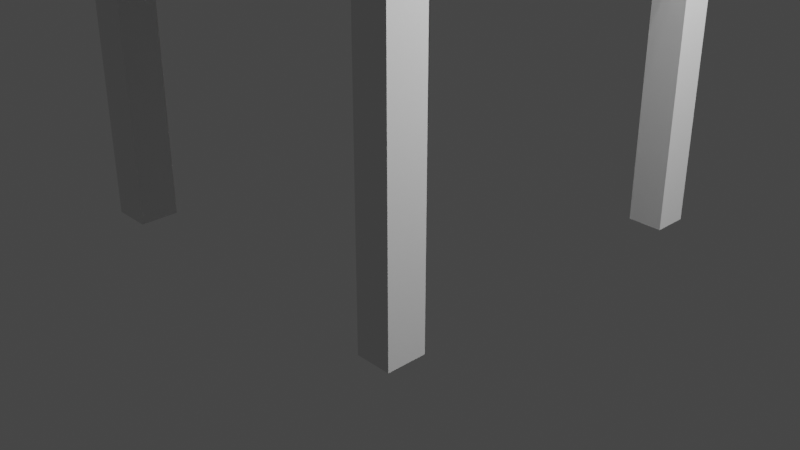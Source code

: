 # Source: Funiture.blend  (saved by Blender 3.4.6; exported with 4.5.12 LTS)
import bpy
from mathutils import Matrix  # noqa: F401  (used for matrix-valued properties, if any)

bpy.ops.wm.read_factory_settings(use_empty=True)
scene = bpy.context.scene
scene.name = 'Scene'

# ---- collections
col_collection = bpy.data.collections.new('Collection'); scene.collection.children.link(col_collection)

# ---- world
world_world = bpy.data.worlds.new('World'); scene.world = world_world
world_world.use_nodes = True; world_world.node_tree.nodes.clear()
_N = world_world.node_tree.nodes; _L = world_world.node_tree.links
n0 = _N.new('ShaderNodeOutputWorld'); n0.name = 'World Output'; n0.location = (300, 300)
n1 = _N.new('ShaderNodeBackground'); n1.name = 'Background'; n1.location = (10, 300)
n1.inputs[0].default_value = (0.05088, 0.05088, 0.05088, 1.0)
_L.new(n1.outputs[0], n0.inputs[0])
n0.is_active_output = True
world_world.color = (0.05088, 0.05088, 0.05088)
world_world.use_sun_shadow = False
world_world.sun_shadow_jitter_overblur = 0.0

# ---- cameras
cam_camera = bpy.data.cameras.new('Camera')
cam_camera.clip_end = 100.0
cam_camera.ortho_scale = 7.314
cam_camera_001 = bpy.data.cameras.new('Camera.001')
cam_camera_001.clip_end = 100.0
cam_camera_001.ortho_scale = 7.314
cam_camera_002 = bpy.data.cameras.new('Camera.002')
cam_camera_002.clip_end = 100.0
cam_camera_002.ortho_scale = 7.314

# ---- lights
light_light = bpy.data.lights.new('Light', 'POINT')
light_light.transmission_factor = 0.0
light_light.energy = 1000.0
light_light.shadow_soft_size = 0.1
light_light.shadow_maximum_resolution = 0.006
light_light.use_absolute_resolution = True
light_light_001 = bpy.data.lights.new('Light.001', 'POINT')
light_light_001.transmission_factor = 0.0
light_light_001.energy = 1000.0
light_light_001.shadow_soft_size = 0.1
light_light_001.shadow_maximum_resolution = 0.006
light_light_001.use_absolute_resolution = True
light_light_002 = bpy.data.lights.new('Light.002', 'POINT')
light_light_002.transmission_factor = 0.0
light_light_002.energy = 1000.0
light_light_002.shadow_soft_size = 0.1
light_light_002.shadow_maximum_resolution = 0.006
light_light_002.use_absolute_resolution = True

# ---- meshes
me_cube_004 = bpy.data.meshes.new('Cube.004')
me_cube_004.from_pydata([(-1.0, -1.0, -1.0), (-1.0, -1.0, 1.0), (-1.0, 1.0, -1.0), (-1.0, 1.0, 1.0), (1.0, -1.0, -1.0), (1.0, -1.0, 1.0), (1.0, 1.0, -1.0), (1.0, 1.0, 1.0), (-1.0, -0.8, -1.0), (-1.0, -0.8, 1.0), (1.0, -0.8, -1.0), (1.0, -0.8, 1.0), (-1.0, 0.82, 1.0), (1.0, 0.82, -1.0), (-1.0, 0.82, -1.0), (1.0, 0.82, 1.0), (-0.8, 1.0, -1.0), (-0.8, 1.0, 1.0), (-0.8, -1.0, -1.0), (-0.8, -1.0, 1.0), (-0.8, -0.8, 1.0), (-0.8, -0.8, -1.0), (-0.8, 0.82, -1.0), (-0.8, 0.82, 1.0), (0.82, 1.0, 1.0), (0.82, -1.0, -1.0), (0.82, -0.8, 1.0), (0.82, 0.82, 1.0), (0.82, 1.0, -1.0), (0.82, -1.0, 1.0), (0.82, -0.8, -1.0), (0.82, 0.82, -1.0), (-1.0, -0.8, -1.0), (-1.0, -1.0, -1.0), (-0.8, -0.8, -1.0), (-0.8, -1.0, -1.0), (-1.0, -0.8, -31.0), (-1.0, -1.0, -31.0), (-0.8, -0.8, -31.0), (-0.8, -1.0, -31.0), (-0.8, 1.0, -31.0), (-1.0, 1.0, -31.0), (-1.0, 0.82, -31.0), (-0.8, 0.82, -31.0), (1.0, 0.82, -31.0), (1.0, 1.0, -31.0), (0.82, 1.0, -31.0), (0.82, 0.82, -31.0), (0.82, -1.0, -31.0), (1.0, -1.0, -31.0), (1.0, -0.8, -31.0), (0.82, -0.8, -31.0)], [], [(14, 12, 3, 2), (28, 24, 7, 6), (10, 11, 5, 4), (18, 19, 1, 0), (30, 10, 50, 51), (20, 9, 1, 19), (23, 12, 9, 20), (31, 13, 10, 30), (13, 15, 11, 10), (0, 1, 9, 8), (6, 7, 15, 13), (28, 6, 45, 46), (17, 3, 12, 23), (8, 9, 12, 14), (24, 17, 23, 27), (2, 16, 40, 41), (14, 22, 21, 8), (27, 23, 20, 26), (26, 20, 19, 29), (18, 0, 33, 35), (25, 29, 19, 18), (2, 3, 17, 16), (4, 5, 29, 25), (11, 26, 29, 5), (15, 27, 26, 11), (7, 24, 27, 15), (16, 28, 31, 22), (22, 31, 30, 21), (21, 30, 25, 18), (16, 17, 24, 28), (34, 35, 39, 38), (21, 18, 35, 34), (8, 21, 34, 32), (0, 8, 32, 33), (36, 38, 39, 37), (32, 34, 38, 36), (35, 33, 37, 39), (33, 32, 36, 37), (41, 40, 43, 42), (16, 22, 43, 40), (14, 2, 41, 42), (22, 14, 42, 43), (46, 45, 44, 47), (6, 13, 44, 45), (13, 31, 47, 44), (31, 28, 46, 47), (51, 50, 49, 48), (10, 4, 49, 50), (25, 30, 51, 48), (4, 25, 48, 49)])
_uv = me_cube_004.uv_layers.new(name='UVMap')
_uv.uv.foreach_set('vector', [0.375, 0.2275, 0.625, 0.2275, 0.625, 0.25, 0.375, 0.25, 0.375, 0.4775, 0.625, 0.4775, 0.625, 0.5, 0.375, 0.5, 0.375, 0.725, 0.625, 0.725, 0.625, 0.75, 0.375, 0.75, 0.375, 0.975, 0.625, 0.975, 0.625, 1.0, 0.375, 1.0, 0.3525, 0.725, 0.375, 0.725, 0.375, 0.725, 0.3525, 0.725, 0.85, 0.725, 0.875, 0.725, 0.875, 0.75, 0.85, 0.75, 0.85, 0.5225, 0.875, 0.5225, 0.875, 0.725, 0.85, 0.725, 0.3525, 0.5225, 0.375, 0.5225, 0.375, 0.725, 0.3525, 0.725, 0.375, 0.5225, 0.625, 0.5225, 0.625, 0.725, 0.375, 0.725, 0.375, 0.0, 0.625, 0.0, 0.625, 0.025, 0.375, 0.025, 0.375, 0.5, 0.625, 0.5, 0.625, 0.5225, 0.375, 0.5225, 0.375, 0.4775, 0.375, 0.5, 0.375, 0.5, 0.375, 0.4775, 0.85, 0.5, 0.875, 0.5, 0.875, 0.5225, 0.85, 0.5225, 0.375, 0.025, 0.625, 0.025, 0.625, 0.2275, 0.375, 0.2275, 0.6475, 0.5, 0.85, 0.5, 0.85, 0.5225, 0.6475, 0.5225, 0.375, 0.25, 0.375, 0.275, 0.375, 0.275, 0.375, 0.25, 0.125, 0.5225, 0.15, 0.5225, 0.15, 0.725, 0.125, 0.725, 0.6475, 0.5225, 0.85, 0.5225, 0.85, 0.725, 0.6475, 0.725, 0.6475, 0.725, 0.85, 0.725, 0.85, 0.75, 0.6475, 0.75, 0.375, 0.975, 0.375, 1.0, 0.375, 1.0, 0.375, 0.975, 0.375, 0.7725, 0.625, 0.7725, 0.625, 0.975, 0.375, 0.975, 0.375, 0.25, 0.625, 0.25, 0.625, 0.275, 0.375, 0.275, 0.375, 0.75, 0.625, 0.75, 0.625, 0.7725, 0.375, 0.7725, 0.625, 0.725, 0.6475, 0.725, 0.6475, 0.75, 0.625, 0.75, 0.625, 0.5225, 0.6475, 0.5225, 0.6475, 0.725, 0.625, 0.725, 0.625, 0.5, 0.6475, 0.5, 0.6475, 0.5225, 0.625, 0.5225, 0.15, 0.5, 0.3525, 0.5, 0.3525, 0.5225, 0.15, 0.5225, 0.15, 0.5225, 0.3525, 0.5225, 0.3525, 0.725, 0.15, 0.725, 0.15, 0.725, 0.3525, 0.725, 0.3525, 0.75, 0.15, 0.75, 0.375, 0.275, 0.625, 0.275, 0.625, 0.4775, 0.375, 0.4775, 0.15, 0.725, 0.15, 0.75, 0.15, 0.75, 0.15, 0.725, 0.15, 0.725, 0.15, 0.75, 0.15, 0.75, 0.15, 0.725, 0.125, 0.725, 0.15, 0.725, 0.15, 0.725, 0.125, 0.725, 0.375, 0.0, 0.375, 0.025, 0.375, 0.025, 0.375, 0.0, 0.125, 0.725, 0.15, 0.725, 0.15, 0.75, 0.125, 0.75, 0.125, 0.725, 0.15, 0.725, 0.15, 0.725, 0.125, 0.725, 0.375, 0.975, 0.375, 1.0, 0.375, 1.0, 0.375, 0.975, 0.375, 0.0, 0.375, 0.025, 0.375, 0.025, 0.375, 0.0, 0.125, 0.5, 0.15, 0.5, 0.15, 0.5225, 0.125, 0.5225, 0.15, 0.5, 0.15, 0.5225, 0.15, 0.5225, 0.15, 0.5, 0.375, 0.2275, 0.375, 0.25, 0.375, 0.25, 0.375, 0.2275, 0.15, 0.5225, 0.125, 0.5225, 0.125, 0.5225, 0.15, 0.5225, 0.3525, 0.5, 0.375, 0.5, 0.375, 0.5225, 0.3525, 0.5225, 0.375, 0.5, 0.375, 0.5225, 0.375, 0.5225, 0.375, 0.5, 0.375, 0.5225, 0.3525, 0.5225, 0.3525, 0.5225, 0.375, 0.5225, 0.3525, 0.5225, 0.3525, 0.5, 0.3525, 0.5, 0.3525, 0.5225, 0.3525, 0.725, 0.375, 0.725, 0.375, 0.75, 0.3525, 0.75, 0.375, 0.725, 0.375, 0.75, 0.375, 0.75, 0.375, 0.725, 0.3525, 0.75, 0.3525, 0.725, 0.3525, 0.725, 0.3525, 0.75, 0.375, 0.75, 0.375, 0.7725, 0.375, 0.7725, 0.375, 0.75])
me_cube_004.update()

# ---- objects
ob_light = bpy.data.objects.new('Light', light_light)
ob_camera = bpy.data.objects.new('Camera', cam_camera)
ob_light_001 = bpy.data.objects.new('Light.001', light_light_001)
ob_camera_001 = bpy.data.objects.new('Camera.001', cam_camera_001)
ob_light_002 = bpy.data.objects.new('Light.002', light_light_002)
ob_camera_002 = bpy.data.objects.new('Camera.002', cam_camera_002)
ob_cube = bpy.data.objects.new('Cube', me_cube_004)

# ---- transforms, parenting, visibility, modifiers, constraints
ob_light.location = (4.076, 1.005, 5.904)
ob_light.rotation_euler = (0.6503, 0.05522, 1.866)
ob_light.lock_rotations_4d = False
ob_light.empty_display_type = 'ARROWS'
ob_light.color = (0.0, 0.0, 0.0, 0.0)
ob_light.lineart.crease_threshold = 0.0
ob_camera.location = (7.359, -6.926, 4.958)
ob_camera.rotation_euler = (1.109, 0.0, 0.8149)
ob_camera.lock_rotations_4d = False
ob_camera.empty_display_type = 'ARROWS'
ob_camera.color = (0.0, 0.0, 0.0, 0.0)
ob_camera.display_type = 'WIRE'
ob_camera.lineart.crease_threshold = 0.0
ob_light_001.location = (4.076, 1.005, 9.104)
ob_light_001.rotation_euler = (0.6503, 0.05522, 1.866)
ob_light_001.lock_rotations_4d = False
ob_light_001.empty_display_type = 'ARROWS'
ob_light_001.color = (0.0, 0.0, 0.0, 0.0)
ob_light_001.lineart.crease_threshold = 0.0
ob_camera_001.location = (7.359, -6.926, 8.158)
ob_camera_001.rotation_euler = (1.109, 0.0, 0.8149)
ob_camera_001.lock_rotations_4d = False
ob_camera_001.empty_display_type = 'ARROWS'
ob_camera_001.color = (0.0, 0.0, 0.0, 0.0)
ob_camera_001.display_type = 'WIRE'
ob_camera_001.lineart.crease_threshold = 0.0
ob_light_002.location = (4.076, 1.005, 12.3)
ob_light_002.rotation_euler = (0.6503, 0.05522, 1.866)
ob_light_002.lock_rotations_4d = False
ob_light_002.empty_display_type = 'ARROWS'
ob_light_002.color = (0.0, 0.0, 0.0, 0.0)
ob_light_002.lineart.crease_threshold = 0.0
ob_camera_002.location = (7.359, -6.926, 11.36)
ob_camera_002.rotation_euler = (1.109, 0.0, 0.8149)
ob_camera_002.lock_rotations_4d = False
ob_camera_002.empty_display_type = 'ARROWS'
ob_camera_002.color = (0.0, 0.0, 0.0, 0.0)
ob_camera_002.display_type = 'WIRE'
ob_camera_002.lineart.crease_threshold = 0.0
ob_cube.location = (0.0, 0.0, 3.136)
ob_cube.scale = (2.0, 2.0, 0.1)

# ---- collection membership
col_collection.objects.link(ob_light)
col_collection.objects.link(ob_camera)
col_collection.objects.link(ob_light_001)
col_collection.objects.link(ob_camera_001)
col_collection.objects.link(ob_light_002)
col_collection.objects.link(ob_camera_002)
col_collection.objects.link(ob_cube)

# ---- scene / render settings (as saved in the file)
scene.camera = ob_camera
scene.frame_start = 1; scene.frame_end = 250; scene.frame_set(1)
scene.render.engine = 'BLENDER_EEVEE_NEXT'
scene.cycles.sampling_pattern = 'TABULATED_SOBOL'
scene.cycles.use_light_tree = False
scene.view_settings.view_transform = 'Filmic'
bpy.context.view_layer.update()
